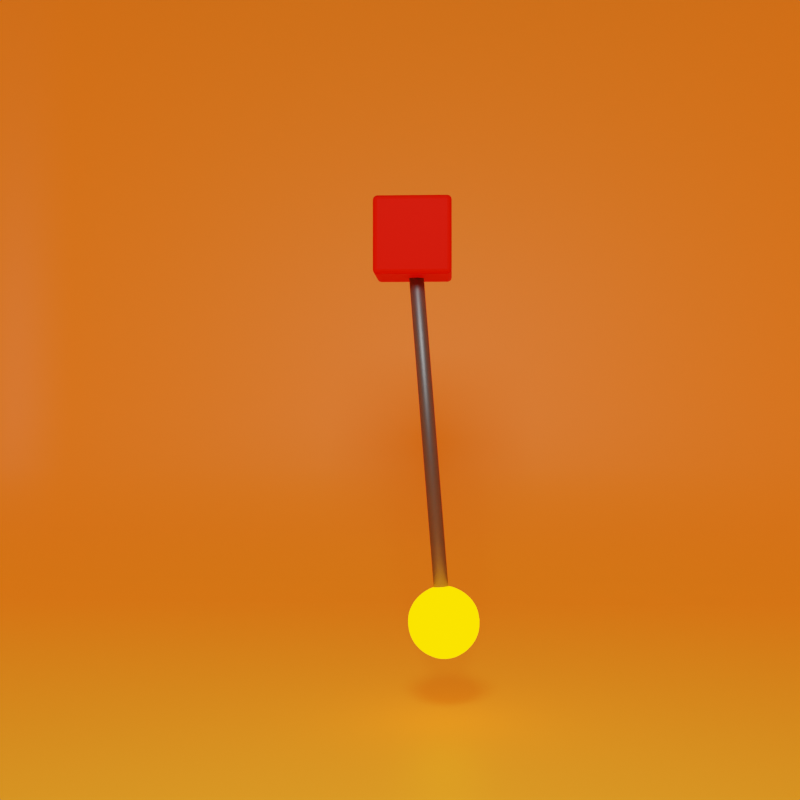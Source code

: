 # Source: untitled.blend  (saved by Blender 3.0.42; exported with 4.5.12 LTS)
import bpy
from mathutils import Matrix  # noqa: F401  (used for matrix-valued properties, if any)

bpy.ops.wm.read_factory_settings(use_empty=True)
scene = bpy.context.scene
scene.name = 'Scene'

# ---- collections
col_collection = bpy.data.collections.new('Collection'); scene.collection.children.link(col_collection)

# ---- materials (node trees are filled in below, after node groups)
mat_material_001 = bpy.data.materials.new('Material.001')
mat_material_001.use_transparent_shadow = False
mat_material_003 = bpy.data.materials.new('Material.003')
mat_material_003.use_transparent_shadow = False
mat_material_002 = bpy.data.materials.new('Material.002')
mat_material_002.use_transparent_shadow = False
mat_material_004 = bpy.data.materials.new('Material.004')
mat_material_004.use_transparent_shadow = False

# ---- material node trees
mat_material_001.use_nodes = True; mat_material_001.node_tree.nodes.clear()
_N = mat_material_001.node_tree.nodes; _L = mat_material_001.node_tree.links
n0 = _N.new('ShaderNodeOutputMaterial'); n0.name = 'Material Output'; n0.location = (300, 300)
n1 = _N.new('ShaderNodeEmission'); n1.name = 'Emission'; n1.location = (10, 300)
n1.inputs[0].default_value = (0.8, 0.2053, 0.0, 1.0)
n1.inputs[1].default_value = 10.0
_L.new(n1.outputs[0], n0.inputs[0])
n0.is_active_output = True
mat_material_003.use_nodes = True; mat_material_003.node_tree.nodes.clear()
_N = mat_material_003.node_tree.nodes; _L = mat_material_003.node_tree.links
n0 = _N.new('ShaderNodeBsdfPrincipled'); n0.name = 'Principled BSDF'; n0.location = (10, 300)
n0.distribution = 'GGX'
n0.subsurface_method = 'RANDOM_WALK_SKIN'
n0.inputs[0].default_value = (0.8, 0.006807, 0.0, 1.0)
n0.inputs[3].default_value = 1.45
n0.inputs[13].default_value = 0.01818
n0.inputs[27].default_value = (0.0, 0.0, 0.0, 1.0)
n0.inputs[28].default_value = 1.0
n1 = _N.new('ShaderNodeOutputMaterial'); n1.name = 'Material Output'; n1.location = (300, 300)
_L.new(n0.outputs[0], n1.inputs[0])
n1.is_active_output = True
mat_material_002.use_nodes = True; mat_material_002.node_tree.nodes.clear()
_N = mat_material_002.node_tree.nodes; _L = mat_material_002.node_tree.links
n0 = _N.new('ShaderNodeBsdfPrincipled'); n0.name = 'Principled BSDF'; n0.location = (10, 300)
n0.distribution = 'GGX'
n0.subsurface_method = 'RANDOM_WALK_SKIN'
n0.inputs[0].default_value = (0.1179, 0.1179, 0.1179, 1.0)
n0.inputs[1].default_value = 0.8485
n0.inputs[3].default_value = 1.45
n0.inputs[27].default_value = (0.0, 0.0, 0.0, 1.0)
n0.inputs[28].default_value = 1.0
n1 = _N.new('ShaderNodeOutputMaterial'); n1.name = 'Material Output'; n1.location = (300, 300)
_L.new(n0.outputs[0], n1.inputs[0])
n1.is_active_output = True
mat_material_004.use_nodes = True; mat_material_004.node_tree.nodes.clear()
_N = mat_material_004.node_tree.nodes; _L = mat_material_004.node_tree.links
n0 = _N.new('ShaderNodeOutputMaterial'); n0.name = 'Material Output'; n0.location = (300, 300)
n1 = _N.new('ShaderNodeTexCoord'); n1.name = 'Texture Coordinate'; n1.location = (-968, 176)
n2 = _N.new('ShaderNodeMapping'); n2.name = 'Mapping'; n2.location = (-768, 193)
n2.width = 240
n2.inputs[1].default_value = (0.0, 0.5, 0.0)
n2.inputs[2].default_value = (0.0, 0.7854, 0.0)
n3 = _N.new('ShaderNodeBsdfPrincipled'); n3.name = 'Principled BSDF'; n3.location = (78, 307)
n3.distribution = 'GGX'
n3.subsurface_method = 'RANDOM_WALK_SKIN'
n3.inputs[3].default_value = 1.45
n3.inputs[28].default_value = 0.5
n4 = _N.new('ShaderNodeValToRGB'); n4.name = 'ColorRamp'; n4.location = (-268, 208)
while len(n4.color_ramp.elements) > 1: n4.color_ramp.elements.remove(n4.color_ramp.elements[-1])
n4.color_ramp.elements[0].position = 0.1545; n4.color_ramp.elements[0].color = (0.8177, 0.2904, 0.01495, 1.0)
_e = n4.color_ramp.elements.new(1.0); _e.color = (1.0, 0.0004084, 0.0, 1.0)
_L.new(n3.outputs[0], n0.inputs[0])
_L.new(n4.outputs[0], n3.inputs[0])
_L.new(n1.outputs[2], n2.inputs[0])
_L.new(n2.outputs[0], n4.inputs[0])
_L.new(n4.outputs[0], n3.inputs[27])
n0.is_active_output = True

# ---- world
world_world = bpy.data.worlds.new('World'); scene.world = world_world
world_world.use_nodes = True; world_world.node_tree.nodes.clear()
_N = world_world.node_tree.nodes; _L = world_world.node_tree.links
n0 = _N.new('ShaderNodeOutputWorld'); n0.name = 'World Output'; n0.location = (300, 300)
n1 = _N.new('ShaderNodeBackground'); n1.name = 'Background'; n1.location = (10, 300)
n1.inputs[0].default_value = (0.05088, 0.05088, 0.05088, 1.0)
_L.new(n1.outputs[0], n0.inputs[0])
n0.is_active_output = True
world_world.color = (0.05088, 0.05088, 0.05088)
world_world.use_sun_shadow = False
world_world.sun_shadow_jitter_overblur = 0.0

# ---- cameras
cam_camera = bpy.data.cameras.new('Camera')

# ---- lights
light_area = bpy.data.lights.new('Area', 'AREA')
light_area.transmission_factor = 0.0
light_area.energy = 3927.0
light_area.shadow_soft_size = 1.0
light_area.shadow_maximum_resolution = 0.006
light_area.use_absolute_resolution = True
light_area.size = 1.0
light_area.size_y = 1.0
light_area_001 = bpy.data.lights.new('Area.001', 'AREA')
light_area_001.transmission_factor = 0.0
light_area_001.energy = 3927.0
light_area_001.shadow_soft_size = 1.0
light_area_001.shadow_maximum_resolution = 0.006
light_area_001.use_absolute_resolution = True
light_area_001.size = 1.0
light_area_001.size_y = 1.0

# ---- meshes
me_icosphere = bpy.data.meshes.new('Icosphere')
me_icosphere.from_pydata([(0.0, 0.0, -1.0), (0.7236, -0.5257, -0.4472), (-0.2764, -0.8506, -0.4472), (-0.8944, 0.0, -0.4472), (-0.2764, 0.8506, -0.4472), (0.7236, 0.5257, -0.4472), (0.2764, -0.8506, 0.4472), (-0.7236, -0.5257, 0.4472), (-0.7236, 0.5257, 0.4472), (0.2764, 0.8506, 0.4472), (0.8944, 0.0, 0.4472), (0.0, 0.0, 1.0), (-0.1625, -0.5, -0.8507), (0.4253, -0.309, -0.8507), (0.2629, -0.809, -0.5257), (0.8506, 0.0, -0.5257), (0.4253, 0.309, -0.8507), (-0.5257, 0.0, -0.8507), (-0.6882, -0.5, -0.5257), (-0.1625, 0.5, -0.8507), (-0.6882, 0.5, -0.5257), (0.2629, 0.809, -0.5257), (0.9511, -0.309, 0.0), (0.9511, 0.309, 0.0), (0.0, -1.0, 0.0), (0.5878, -0.809, 0.0), (-0.9511, -0.309, 0.0), (-0.5878, -0.809, 0.0), (-0.5878, 0.809, 0.0), (-0.9511, 0.309, 0.0), (0.5878, 0.809, 0.0), (0.0, 1.0, 0.0), (0.6882, -0.5, 0.5257), (-0.2629, -0.809, 0.5257), (-0.8506, 0.0, 0.5257), (-0.2629, 0.809, 0.5257), (0.6882, 0.5, 0.5257), (0.1625, -0.5, 0.8507), (0.5257, 0.0, 0.8507), (-0.4253, -0.309, 0.8507), (-0.4253, 0.309, 0.8507), (0.1625, 0.5, 0.8507)], [], [(0, 13, 12), (1, 13, 15), (0, 12, 17), (0, 17, 19), (0, 19, 16), (1, 15, 22), (2, 14, 24), (3, 18, 26), (4, 20, 28), (5, 21, 30), (1, 22, 25), (2, 24, 27), (3, 26, 29), (4, 28, 31), (5, 30, 23), (6, 32, 37), (7, 33, 39), (8, 34, 40), (9, 35, 41), (10, 36, 38), (38, 41, 11), (38, 36, 41), (36, 9, 41), (41, 40, 11), (41, 35, 40), (35, 8, 40), (40, 39, 11), (40, 34, 39), (34, 7, 39), (39, 37, 11), (39, 33, 37), (33, 6, 37), (37, 38, 11), (37, 32, 38), (32, 10, 38), (23, 36, 10), (23, 30, 36), (30, 9, 36), (31, 35, 9), (31, 28, 35), (28, 8, 35), (29, 34, 8), (29, 26, 34), (26, 7, 34), (27, 33, 7), (27, 24, 33), (24, 6, 33), (25, 32, 6), (25, 22, 32), (22, 10, 32), (30, 31, 9), (30, 21, 31), (21, 4, 31), (28, 29, 8), (28, 20, 29), (20, 3, 29), (26, 27, 7), (26, 18, 27), (18, 2, 27), (24, 25, 6), (24, 14, 25), (14, 1, 25), (22, 23, 10), (22, 15, 23), (15, 5, 23), (16, 21, 5), (16, 19, 21), (19, 4, 21), (19, 20, 4), (19, 17, 20), (17, 3, 20), (17, 18, 3), (17, 12, 18), (12, 2, 18), (15, 16, 5), (15, 13, 16), (13, 0, 16), (12, 14, 2), (12, 13, 14), (13, 1, 14)])
me_icosphere.polygons.foreach_set('use_smooth', [True] * 80)
_uv = me_icosphere.uv_layers.new(name='UVMap')
_uv.uv.foreach_set('vector', [0.1818, 0.0, 0.2273, 0.07873, 0.1364, 0.07873, 0.2727, 0.1575, 0.3182, 0.07873, 0.3636, 0.1575, 0.9091, 0.0, 0.9545, 0.07873, 0.8636, 0.07873, 0.7273, 0.0, 0.7727, 0.07873, 0.6818, 0.07873, 0.5455, 0.0, 0.5909, 0.07873, 0.5, 0.07873, 0.2727, 0.1575, 0.3636, 0.1575, 0.3182, 0.2362, 0.09091, 0.1575, 0.1818, 0.1575, 0.1364, 0.2362, 0.8182, 0.1575, 0.9091, 0.1575, 0.8636, 0.2362, 0.6364, 0.1575, 0.7273, 0.1575, 0.6818, 0.2362, 0.4545, 0.1575, 0.5455, 0.1575, 0.5, 0.2362, 0.2727, 0.1575, 0.3182, 0.2362, 0.2273, 0.2362, 0.09091, 0.1575, 0.1364, 0.2362, 0.04546, 0.2362, 0.8182, 0.1575, 0.8636, 0.2362, 0.7727, 0.2362, 0.6364, 0.1575, 0.6818, 0.2362, 0.5909, 0.2362, 0.4545, 0.1575, 0.5, 0.2362, 0.4091, 0.2362, 0.1818, 0.3149, 0.2727, 0.3149, 0.2273, 0.3937, 0.0, 0.3149, 0.09091, 0.3149, 0.04546, 0.3937, 0.7273, 0.3149, 0.8182, 0.3149, 0.7727, 0.3937, 0.5455, 0.3149, 0.6364, 0.3149, 0.5909, 0.3937, 0.3636, 0.3149, 0.4545, 0.3149, 0.4091, 0.3937, 0.4091, 0.3937, 0.5, 0.3937, 0.4545, 0.4724, 0.4091, 0.3937, 0.4545, 0.3149, 0.5, 0.3937, 0.4545, 0.3149, 0.5455, 0.3149, 0.5, 0.3937, 0.5909, 0.3937, 0.6818, 0.3937, 0.6364, 0.4724, 0.5909, 0.3937, 0.6364, 0.3149, 0.6818, 0.3937, 0.6364, 0.3149, 0.7273, 0.3149, 0.6818, 0.3937, 0.7727, 0.3937, 0.8636, 0.3937, 0.8182, 0.4724, 0.7727, 0.3937, 0.8182, 0.3149, 0.8636, 0.3937, 0.8182, 0.3149, 0.9091, 0.3149, 0.8636, 0.3937, 0.04546, 0.3937, 0.1364, 0.3937, 0.09091, 0.4724, 0.04546, 0.3937, 0.09091, 0.3149, 0.1364, 0.3937, 0.09091, 0.3149, 0.1818, 0.3149, 0.1364, 0.3937, 0.2273, 0.3937, 0.3182, 0.3937, 0.2727, 0.4724, 0.2273, 0.3937, 0.2727, 0.3149, 0.3182, 0.3937, 0.2727, 0.3149, 0.3636, 0.3149, 0.3182, 0.3937, 0.4091, 0.2362, 0.4545, 0.3149, 0.3636, 0.3149, 0.4091, 0.2362, 0.5, 0.2362, 0.4545, 0.3149, 0.5, 0.2362, 0.5455, 0.3149, 0.4545, 0.3149, 0.5909, 0.2362, 0.6364, 0.3149, 0.5455, 0.3149, 0.5909, 0.2362, 0.6818, 0.2362, 0.6364, 0.3149, 0.6818, 0.2362, 0.7273, 0.3149, 0.6364, 0.3149, 0.7727, 0.2362, 0.8182, 0.3149, 0.7273, 0.3149, 0.7727, 0.2362, 0.8636, 0.2362, 0.8182, 0.3149, 0.8636, 0.2362, 0.9091, 0.3149, 0.8182, 0.3149, 0.04546, 0.2362, 0.09091, 0.3149, 0.0, 0.3149, 0.04546, 0.2362, 0.1364, 0.2362, 0.09091, 0.3149, 0.1364, 0.2362, 0.1818, 0.3149, 0.09091, 0.3149, 0.2273, 0.2362, 0.2727, 0.3149, 0.1818, 0.3149, 0.2273, 0.2362, 0.3182, 0.2362, 0.2727, 0.3149, 0.3182, 0.2362, 0.3636, 0.3149, 0.2727, 0.3149, 0.5, 0.2362, 0.5909, 0.2362, 0.5455, 0.3149, 0.5, 0.2362, 0.5455, 0.1575, 0.5909, 0.2362, 0.5455, 0.1575, 0.6364, 0.1575, 0.5909, 0.2362, 0.6818, 0.2362, 0.7727, 0.2362, 0.7273, 0.3149, 0.6818, 0.2362, 0.7273, 0.1575, 0.7727, 0.2362, 0.7273, 0.1575, 0.8182, 0.1575, 0.7727, 0.2362, 0.8636, 0.2362, 0.9545, 0.2362, 0.9091, 0.3149, 0.8636, 0.2362, 0.9091, 0.1575, 0.9545, 0.2362, 0.9091, 0.1575, 1.0, 0.1575, 0.9545, 0.2362, 0.1364, 0.2362, 0.2273, 0.2362, 0.1818, 0.3149, 0.1364, 0.2362, 0.1818, 0.1575, 0.2273, 0.2362, 0.1818, 0.1575, 0.2727, 0.1575, 0.2273, 0.2362, 0.3182, 0.2362, 0.4091, 0.2362, 0.3636, 0.3149, 0.3182, 0.2362, 0.3636, 0.1575, 0.4091, 0.2362, 0.3636, 0.1575, 0.4545, 0.1575, 0.4091, 0.2362, 0.5, 0.07873, 0.5455, 0.1575, 0.4545, 0.1575, 0.5, 0.07873, 0.5909, 0.07873, 0.5455, 0.1575, 0.5909, 0.07873, 0.6364, 0.1575, 0.5455, 0.1575, 0.6818, 0.07873, 0.7273, 0.1575, 0.6364, 0.1575, 0.6818, 0.07873, 0.7727, 0.07873, 0.7273, 0.1575, 0.7727, 0.07873, 0.8182, 0.1575, 0.7273, 0.1575, 0.8636, 0.07873, 0.9091, 0.1575, 0.8182, 0.1575, 0.8636, 0.07873, 0.9545, 0.07873, 0.9091, 0.1575, 0.9545, 0.07873, 1.0, 0.1575, 0.9091, 0.1575, 0.3636, 0.1575, 0.4091, 0.07873, 0.4545, 0.1575, 0.3636, 0.1575, 0.3182, 0.07873, 0.4091, 0.07873, 0.3182, 0.07873, 0.3636, 0.0, 0.4091, 0.07873, 0.1364, 0.07873, 0.1818, 0.1575, 0.09091, 0.1575, 0.1364, 0.07873, 0.2273, 0.07873, 0.1818, 0.1575, 0.2273, 0.07873, 0.2727, 0.1575, 0.1818, 0.1575])
me_icosphere.materials.append(mat_material_001)
me_icosphere.use_remesh_fix_poles = True
me_icosphere.use_remesh_preserve_attributes = False
me_icosphere.update()
me_cube = bpy.data.meshes.new('Cube')
me_cube.from_pydata([(-1.0, -1.0, -1.0), (-1.0, -1.0, 1.0), (-1.0, 1.0, -1.0), (-1.0, 1.0, 1.0), (1.0, -1.0, -1.0), (1.0, -1.0, 1.0), (1.0, 1.0, -1.0), (1.0, 1.0, 1.0)], [], [(0, 1, 3, 2), (2, 3, 7, 6), (6, 7, 5, 4), (4, 5, 1, 0), (2, 6, 4, 0), (7, 3, 1, 5)])
_uv = me_cube.uv_layers.new(name='UVMap')
_uv.uv.foreach_set('vector', [0.375, 0.0, 0.625, 0.0, 0.625, 0.25, 0.375, 0.25, 0.375, 0.25, 0.625, 0.25, 0.625, 0.5, 0.375, 0.5, 0.375, 0.5, 0.625, 0.5, 0.625, 0.75, 0.375, 0.75, 0.375, 0.75, 0.625, 0.75, 0.625, 1.0, 0.375, 1.0, 0.125, 0.5, 0.375, 0.5, 0.375, 0.75, 0.125, 0.75, 0.625, 0.5, 0.875, 0.5, 0.875, 0.75, 0.625, 0.75])
me_cube.materials.append(mat_material_003)
me_cube.use_remesh_fix_poles = True
me_cube.use_remesh_preserve_attributes = False
me_cube.update()
me_cylinder_001 = bpy.data.meshes.new('Cylinder.001')
me_cylinder_001.from_pydata([(4.538e-08, 0.3371, -5.288), (4.538e-08, 0.3371, 5.288), (0.06577, 0.3306, -5.288), (0.06577, 0.3306, 5.288), (0.129, 0.3115, -5.288), (0.129, 0.3115, 5.288), (0.1873, 0.2803, -5.288), (0.1873, 0.2803, 5.288), (0.2384, 0.2384, -5.288), (0.2384, 0.2384, 5.288), (0.2803, 0.1873, -5.288), (0.2803, 0.1873, 5.288), (0.3115, 0.129, -5.288), (0.3115, 0.129, 5.288), (0.3306, 0.06577, -5.288), (0.3306, 0.06577, 5.288), (0.3371, -2.585e-08, -5.288), (0.3371, -2.585e-08, 5.288), (0.3306, -0.06577, -5.288), (0.3306, -0.06577, 5.288), (0.3115, -0.129, -5.288), (0.3115, -0.129, 5.288), (0.2803, -0.1873, -5.288), (0.2803, -0.1873, 5.288), (0.2384, -0.2384, -5.288), (0.2384, -0.2384, 5.288), (0.1873, -0.2803, -5.288), (0.1873, -0.2803, 5.288), (0.129, -0.3115, -5.288), (0.129, -0.3115, 5.288), (0.06577, -0.3306, -5.288), (0.06577, -0.3306, 5.288), (1.59e-08, -0.3371, -5.288), (1.59e-08, -0.3371, 5.288), (-0.06577, -0.3306, -5.288), (-0.06577, -0.3306, 5.288), (-0.129, -0.3115, -5.288), (-0.129, -0.3115, 5.288), (-0.1873, -0.2803, -5.288), (-0.1873, -0.2803, 5.288), (-0.2384, -0.2384, -5.288), (-0.2384, -0.2384, 5.288), (-0.2803, -0.1873, -5.288), (-0.2803, -0.1873, 5.288), (-0.3115, -0.129, -5.288), (-0.3115, -0.129, 5.288), (-0.3306, -0.06577, -5.288), (-0.3306, -0.06577, 5.288), (-0.3371, -7.092e-09, -5.288), (-0.3371, -7.092e-09, 5.288), (-0.3306, 0.06577, -5.288), (-0.3306, 0.06577, 5.288), (-0.3115, 0.129, -5.288), (-0.3115, 0.129, 5.288), (-0.2803, 0.1873, -5.288), (-0.2803, 0.1873, 5.288), (-0.2384, 0.2384, -5.288), (-0.2384, 0.2384, 5.288), (-0.1873, 0.2803, -5.288), (-0.1873, 0.2803, 5.288), (-0.129, 0.3115, -5.288), (-0.129, 0.3115, 5.288), (-0.06577, 0.3306, -5.288), (-0.06577, 0.3306, 5.288)], [], [(0, 1, 3, 2), (2, 3, 5, 4), (4, 5, 7, 6), (6, 7, 9, 8), (8, 9, 11, 10), (10, 11, 13, 12), (12, 13, 15, 14), (14, 15, 17, 16), (16, 17, 19, 18), (18, 19, 21, 20), (20, 21, 23, 22), (22, 23, 25, 24), (24, 25, 27, 26), (26, 27, 29, 28), (28, 29, 31, 30), (30, 31, 33, 32), (32, 33, 35, 34), (34, 35, 37, 36), (36, 37, 39, 38), (38, 39, 41, 40), (40, 41, 43, 42), (42, 43, 45, 44), (44, 45, 47, 46), (46, 47, 49, 48), (48, 49, 51, 50), (50, 51, 53, 52), (52, 53, 55, 54), (54, 55, 57, 56), (56, 57, 59, 58), (58, 59, 61, 60), (3, 1, 63, 61, 59, 57, 55, 53, 51, 49, 47, 45, 43, 41, 39, 37, 35, 33, 31, 29, 27, 25, 23, 21, 19, 17, 15, 13, 11, 9, 7, 5), (60, 61, 63, 62), (62, 63, 1, 0), (0, 2, 4, 6, 8, 10, 12, 14, 16, 18, 20, 22, 24, 26, 28, 30, 32, 34, 36, 38, 40, 42, 44, 46, 48, 50, 52, 54, 56, 58, 60, 62)])
me_cylinder_001.polygons.foreach_set('use_smooth', [True] * 34)
_uv = me_cylinder_001.uv_layers.new(name='UVMap')
_uv.uv.foreach_set('vector', [1.0, 0.5, 1.0, 1.0, 0.9688, 1.0, 0.9688, 0.5, 0.9688, 0.5, 0.9688, 1.0, 0.9375, 1.0, 0.9375, 0.5, 0.9375, 0.5, 0.9375, 1.0, 0.9062, 1.0, 0.9062, 0.5, 0.9062, 0.5, 0.9062, 1.0, 0.875, 1.0, 0.875, 0.5, 0.875, 0.5, 0.875, 1.0, 0.8438, 1.0, 0.8438, 0.5, 0.8438, 0.5, 0.8438, 1.0, 0.8125, 1.0, 0.8125, 0.5, 0.8125, 0.5, 0.8125, 1.0, 0.7812, 1.0, 0.7812, 0.5, 0.7812, 0.5, 0.7812, 1.0, 0.75, 1.0, 0.75, 0.5, 0.75, 0.5, 0.75, 1.0, 0.7188, 1.0, 0.7188, 0.5, 0.7188, 0.5, 0.7188, 1.0, 0.6875, 1.0, 0.6875, 0.5, 0.6875, 0.5, 0.6875, 1.0, 0.6562, 1.0, 0.6562, 0.5, 0.6562, 0.5, 0.6562, 1.0, 0.625, 1.0, 0.625, 0.5, 0.625, 0.5, 0.625, 1.0, 0.5938, 1.0, 0.5938, 0.5, 0.5938, 0.5, 0.5938, 1.0, 0.5625, 1.0, 0.5625, 0.5, 0.5625, 0.5, 0.5625, 1.0, 0.5312, 1.0, 0.5312, 0.5, 0.5312, 0.5, 0.5312, 1.0, 0.5, 1.0, 0.5, 0.5, 0.5, 0.5, 0.5, 1.0, 0.4688, 1.0, 0.4688, 0.5, 0.4688, 0.5, 0.4688, 1.0, 0.4375, 1.0, 0.4375, 0.5, 0.4375, 0.5, 0.4375, 1.0, 0.4062, 1.0, 0.4062, 0.5, 0.4062, 0.5, 0.4062, 1.0, 0.375, 1.0, 0.375, 0.5, 0.375, 0.5, 0.375, 1.0, 0.3438, 1.0, 0.3438, 0.5, 0.3438, 0.5, 0.3438, 1.0, 0.3125, 1.0, 0.3125, 0.5, 0.3125, 0.5, 0.3125, 1.0, 0.2812, 1.0, 0.2812, 0.5, 0.2812, 0.5, 0.2812, 1.0, 0.25, 1.0, 0.25, 0.5, 0.25, 0.5, 0.25, 1.0, 0.2188, 1.0, 0.2188, 0.5, 0.2188, 0.5, 0.2188, 1.0, 0.1875, 1.0, 0.1875, 0.5, 0.1875, 0.5, 0.1875, 1.0, 0.1562, 1.0, 0.1562, 0.5, 0.1562, 0.5, 0.1562, 1.0, 0.125, 1.0, 0.125, 0.5, 0.125, 0.5, 0.125, 1.0, 0.09375, 1.0, 0.09375, 0.5, 0.09375, 0.5, 0.09375, 1.0, 0.0625, 1.0, 0.0625, 0.5, 0.2968, 0.4854, 0.25, 0.49, 0.2032, 0.4854, 0.1582, 0.4717, 0.1167, 0.4496, 0.08029, 0.4197, 0.05045, 0.3833, 0.02827, 0.3418, 0.01461, 0.2968, 0.01, 0.25, 0.01461, 0.2032, 0.02827, 0.1582, 0.05045, 0.1167, 0.08029, 0.08029, 0.1167, 0.05045, 0.1582, 0.02827, 0.2032, 0.01461, 0.25, 0.01, 0.2968, 0.01461, 0.3418, 0.02827, 0.3833, 0.05045, 0.4197, 0.08029, 0.4496, 0.1167, 0.4717, 0.1582, 0.4854, 0.2032, 0.49, 0.25, 0.4854, 0.2968, 0.4717, 0.3418, 0.4496, 0.3833, 0.4197, 0.4197, 0.3833, 0.4496, 0.3418, 0.4717, 0.0625, 0.5, 0.0625, 1.0, 0.03125, 1.0, 0.03125, 0.5, 0.03125, 0.5, 0.03125, 1.0, 0.0, 1.0, 0.0, 0.5, 0.75, 0.49, 0.7968, 0.4854, 0.8418, 0.4717, 0.8833, 0.4496, 0.9197, 0.4197, 0.9496, 0.3833, 0.9717, 0.3418, 0.9854, 0.2968, 0.99, 0.25, 0.9854, 0.2032, 0.9717, 0.1582, 0.9496, 0.1167, 0.9197, 0.08029, 0.8833, 0.05045, 0.8418, 0.02827, 0.7968, 0.01461, 0.75, 0.01, 0.7032, 0.01461, 0.6582, 0.02827, 0.6167, 0.05045, 0.5803, 0.08029, 0.5504, 0.1167, 0.5283, 0.1582, 0.5146, 0.2032, 0.51, 0.25, 0.5146, 0.2968, 0.5283, 0.3418, 0.5504, 0.3833, 0.5803, 0.4197, 0.6167, 0.4496, 0.6582, 0.4717, 0.7032, 0.4854])
me_cylinder_001.materials.append(mat_material_002)
me_cylinder_001.use_remesh_fix_poles = True
me_cylinder_001.use_remesh_preserve_attributes = False
me_cylinder_001.update()
me_plane = bpy.data.meshes.new('Plane')
me_plane.from_pydata([(-1.0, -1.0, 1.21), (1.0, -1.0, 1.21), (-0.7298, -1.0, 0.0), (-1.0, -1.0, 0.2702), (-0.8332, -1.0, 0.02057), (-0.9209, -1.0, 0.07915), (-0.9794, -1.0, 0.1668), (1.0, -1.0, 0.2702), (0.7298, -1.0, 0.0), (0.9794, -1.0, 0.1668), (0.9209, -1.0, 0.07915), (0.8332, -1.0, 0.02057), (-1.0, 0.7298, 0.2702), (-0.7298, 0.7298, 0.0), (-0.7298, 1.0, 0.2702), (-0.9794, 0.7298, 0.1668), (-0.9209, 0.7298, 0.07915), (-0.9794, 0.8332, 0.2702), (-0.9546, 0.8358, 0.1642), (-0.9071, 0.8304, 0.09289), (-0.8858, 0.8858, 0.1142), (-0.7298, 0.8332, 0.02057), (-0.7298, 0.9209, 0.07915), (-0.8332, 0.7298, 0.02057), (-0.8358, 0.8358, 0.04539), (-0.8304, 0.9071, 0.09289), (-0.8332, 0.9794, 0.2702), (-0.9209, 0.9209, 0.2702), (-0.7298, 0.9794, 0.1668), (-0.8358, 0.9546, 0.1642), (-0.9071, 0.9071, 0.1696), (1.0, 0.7298, 0.2702), (0.7298, 1.0, 0.2702), (0.7298, 0.7298, 0.0), (0.9794, 0.8332, 0.2702), (0.9209, 0.9209, 0.2702), (0.9794, 0.7298, 0.1668), (0.9546, 0.8358, 0.1642), (0.9071, 0.9071, 0.1696), (0.8858, 0.8858, 0.1142), (0.7298, 0.9794, 0.1668), (0.7298, 0.9209, 0.07915), (0.8332, 0.9794, 0.2702), (0.8358, 0.9546, 0.1642), (0.8304, 0.9071, 0.09289), (0.8332, 0.7298, 0.02057), (0.9209, 0.7298, 0.07915), (0.7298, 0.8332, 0.02057), (0.8358, 0.8358, 0.04539), (0.9071, 0.8304, 0.09289), (-1.0, 0.7298, 1.21), (-0.7298, 1.0, 1.21), (-0.9794, 0.8332, 1.21), (-0.9209, 0.9209, 1.21), (-0.8332, 0.9794, 1.21), (0.7298, 1.0, 1.21), (1.0, 0.7298, 1.21), (0.8332, 0.9794, 1.21), (0.9209, 0.9209, 1.21), (0.9794, 0.8332, 1.21)], [], [(31, 7, 1, 56), (14, 32, 55, 51), (2, 8, 33, 13), (12, 15, 18, 17), (15, 16, 19, 18), (17, 18, 30, 27), (18, 19, 20, 30), (13, 21, 24, 23), (21, 22, 25, 24), (23, 24, 19, 16), (24, 25, 20, 19), (14, 26, 29, 28), (26, 27, 30, 29), (28, 29, 25, 22), (29, 30, 20, 25), (31, 34, 37, 36), (34, 35, 38, 37), (36, 37, 49, 46), (37, 38, 39, 49), (32, 40, 43, 42), (40, 41, 44, 43), (42, 43, 38, 35), (43, 44, 39, 38), (33, 45, 48, 47), (45, 46, 49, 48), (47, 48, 44, 41), (48, 49, 39, 44), (12, 3, 6, 15), (15, 6, 5, 16), (16, 5, 4, 23), (23, 4, 2, 13), (7, 31, 36, 9), (9, 36, 46, 10), (10, 46, 45, 11), (11, 45, 33, 8), (32, 14, 28, 40), (40, 28, 22, 41), (41, 22, 21, 47), (47, 21, 13, 33), (50, 12, 17, 52), (52, 17, 27, 53), (53, 27, 26, 54), (54, 26, 14, 51), (31, 56, 59, 34), (34, 59, 58, 35), (35, 58, 57, 42), (42, 57, 55, 32), (3, 12, 50, 0)])
me_plane.polygons.foreach_set('use_smooth', [True] * 48)
_uv = me_plane.uv_layers.new(name='UVMap')
_uv.uv.foreach_set('vector', [1.0, 0.8649, 1.0, 0.0, 1.0, 0.0, 1.0, 0.8649, 0.1351, 1.0, 0.8649, 1.0, 0.8649, 1.0, 0.1351, 1.0, 0.1351, 0.0, 0.8649, 0.0, 0.8649, 0.8649, 0.1351, 0.8649, 0.0, 0.8649, 0.0, 0.8649, 0.0, 0.9179, 0.0, 0.9166, 0.0, 0.8649, 0.0, 0.8649, 0.0, 0.9152, 0.0, 0.9179, 0.0, 0.9166, 0.0, 0.9179, 0.0, 1.0, 0.0, 1.0, 0.0, 0.9179, 0.0, 0.9152, 0.01903, 0.981, 0.0, 1.0, 0.1351, 0.8649, 0.1351, 0.9166, 0.08211, 0.9179, 0.08341, 0.8649, 0.1351, 0.9166, 0.1351, 1.0, 0.0848, 1.0, 0.08211, 0.9179, 0.08341, 0.8649, 0.08211, 0.9179, 0.0, 0.9152, 0.0, 0.8649, 0.08211, 0.9179, 0.0848, 1.0, 0.01903, 0.981, 0.0, 0.9152, 0.1351, 1.0, 0.08341, 1.0, 0.08211, 1.0, 0.1351, 1.0, 0.08341, 1.0, 0.0, 1.0, 0.0, 1.0, 0.08211, 1.0, 0.1351, 1.0, 0.08211, 1.0, 0.0848, 1.0, 0.1351, 1.0, 0.08211, 1.0, 0.0, 1.0, 0.01903, 0.981, 0.0848, 1.0, 1.0, 0.8649, 1.0, 0.9166, 1.0, 0.9179, 1.0, 0.8649, 1.0, 0.9166, 1.0, 1.0, 1.0, 1.0, 1.0, 0.9179, 1.0, 0.8649, 1.0, 0.9179, 1.0, 0.9152, 1.0, 0.8649, 1.0, 0.9179, 1.0, 1.0, 0.981, 0.981, 1.0, 0.9152, 0.8649, 1.0, 0.8649, 1.0, 0.9179, 1.0, 0.9166, 1.0, 0.8649, 1.0, 0.8649, 1.0, 0.9152, 1.0, 0.9179, 1.0, 0.9166, 1.0, 0.9179, 1.0, 1.0, 1.0, 1.0, 1.0, 0.9179, 1.0, 0.9152, 1.0, 0.981, 0.981, 1.0, 1.0, 0.8649, 0.8649, 0.9166, 0.8649, 0.9179, 0.9179, 0.8649, 0.9166, 0.9166, 0.8649, 1.0, 0.8649, 1.0, 0.9152, 0.9179, 0.9179, 0.8649, 0.9166, 0.9179, 0.9179, 0.9152, 1.0, 0.8649, 1.0, 0.9179, 0.9179, 1.0, 0.9152, 0.981, 0.981, 0.9152, 1.0, 0.0, 0.8649, 0.0, 0.0, 0.0, 0.0, 0.0, 0.8649, 0.0, 0.8649, 0.0, 0.0, 0.0, 0.0, 0.0, 0.8649, 0.0, 0.8649, 0.0, 0.0, 0.08341, 0.0, 0.08341, 0.8649, 0.08341, 0.8649, 0.08341, 0.0, 0.1351, 0.0, 0.1351, 0.8649, 1.0, 0.0, 1.0, 0.8649, 1.0, 0.8649, 1.0, 0.0, 1.0, 0.0, 1.0, 0.8649, 1.0, 0.8649, 1.0, 0.0, 1.0, 0.0, 1.0, 0.8649, 0.9166, 0.8649, 0.9166, 0.0, 0.9166, 0.0, 0.9166, 0.8649, 0.8649, 0.8649, 0.8649, 0.0, 0.8649, 1.0, 0.1351, 1.0, 0.1351, 1.0, 0.8649, 1.0, 0.8649, 1.0, 0.1351, 1.0, 0.1351, 1.0, 0.8649, 1.0, 0.8649, 1.0, 0.1351, 1.0, 0.1351, 0.9166, 0.8649, 0.9166, 0.8649, 0.9166, 0.1351, 0.9166, 0.1351, 0.8649, 0.8649, 0.8649, 0.0, 0.8649, 0.0, 0.8649, 0.0, 0.9166, 0.0, 0.9166, 0.0, 0.9166, 0.0, 0.9166, 0.0, 1.0, 0.0, 1.0, 0.0, 1.0, 0.0, 1.0, 0.08341, 1.0, 0.08341, 1.0, 0.08341, 1.0, 0.08341, 1.0, 0.1351, 1.0, 0.1351, 1.0, 1.0, 0.8649, 1.0, 0.8649, 1.0, 0.9166, 1.0, 0.9166, 1.0, 0.9166, 1.0, 0.9166, 1.0, 1.0, 1.0, 1.0, 1.0, 1.0, 1.0, 1.0, 0.9166, 1.0, 0.9166, 1.0, 0.9166, 1.0, 0.9166, 1.0, 0.8649, 1.0, 0.8649, 1.0, 0.0, 0.0, 0.0, 0.8649, 0.0, 0.8649, 0.0, 0.0])
me_plane.materials.append(mat_material_004)
me_plane.use_remesh_fix_poles = True
me_plane.use_remesh_preserve_attributes = False
me_plane.update()

# ---- objects
ob_icosphere = bpy.data.objects.new('Icosphere', me_icosphere)
ob_cube = bpy.data.objects.new('Cube', me_cube)
ob_cylinder = bpy.data.objects.new('Cylinder', me_cylinder_001)
ob_plane = bpy.data.objects.new('Plane', me_plane)
ob_camera = bpy.data.objects.new('Camera', cam_camera)
ob_area = bpy.data.objects.new('Area', light_area)
ob_area_001 = bpy.data.objects.new('Area.001', light_area_001)

# ---- transforms, parenting, visibility, modifiers, constraints
ob_icosphere.location = (0.7901, 0.0, 0.03126)
_m = ob_icosphere.modifiers.new('Subdivision', 'SUBSURF')
_c = ob_icosphere.constraints.new('TRACK_TO'); _c.name = 'Track To'
_c.target = ob_cube
_c.track_axis = 'TRACK_Z'
ob_cube.location = (0.0, 0.0, 10.0)
_m = ob_cube.modifiers.new('Bevel', 'BEVEL')
_m.width = 0.11
_m.width_pct = 0.11
_m.segments = 3
ob_cylinder.parent = ob_icosphere
ob_cylinder.matrix_parent_inverse = Matrix(((1.0, -0.0, 0.0, -0.07787), (-0.0, 1.0, -0.0, 0.0), (0.0, -0.0, 1.0, -0.0003032), (-0.0, 0.0, -0.0, 1.0)))
ob_cylinder.location = (0.0, 0.0, 5.686)
ob_cylinder.scale = (0.5759, 0.5759, 1.0)
ob_plane.location = (0.0, 0.0, -2.552)
ob_plane.scale = (23.7, 23.7, 32.9)
ob_camera.location = (1.0, -28.99, 5.545)
ob_camera.rotation_euler = (1.58, -1.386e-07, 0.04654)
ob_area.location = (0.0, -19.8, 15.21)
ob_area.rotation_euler = (0.9107, 0.003017, 0.001477)
ob_area.scale = (4.191, 4.191, 4.191)
ob_area_001.location = (7.139, 26.73, 15.21)
ob_area_001.rotation_euler = (2.332, 0.2148, -0.5217)
ob_area_001.scale = (4.191, 4.191, -4.191)

# ---- collection membership
col_collection.objects.link(ob_icosphere)
col_collection.objects.link(ob_cube)
col_collection.objects.link(ob_cylinder)
col_collection.objects.link(ob_plane)
col_collection.objects.link(ob_camera)
col_collection.objects.link(ob_area)
col_collection.objects.link(ob_area_001)

# ---- scene / render settings (as saved in the file)
scene.camera = ob_camera
scene.frame_start = 1; scene.frame_end = 500; scene.frame_set(257)
scene.render.engine = 'BLENDER_EEVEE_NEXT'
scene.render.image_settings.file_format = 'FFMPEG'
scene.render.image_settings.color_mode = 'RGB'
scene.render.resolution_y = 1920
scene.cycles.sampling_pattern = 'TABULATED_SOBOL'
scene.cycles.use_light_tree = False
scene.eevee.taa_render_samples = 16
scene.view_settings.view_transform = 'Filmic'
bpy.context.view_layer.update()
